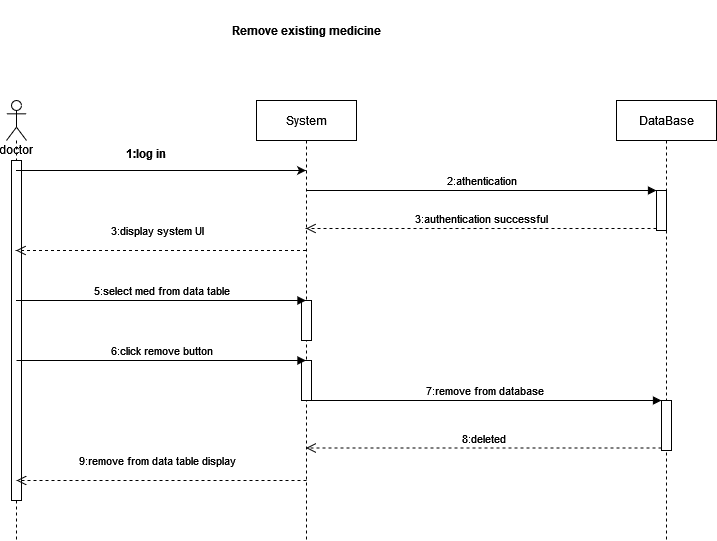

The diagram above was exported from draw.io. Its source (the exported page's mxGraphModel, read from the mxfile embedded in the PNG):
<mxGraphModel dx="1038" dy="534" grid="1" gridSize="10" guides="1" tooltips="1" connect="1" arrows="1" fold="1" page="1" pageScale="1" pageWidth="850" pageHeight="1100" math="0" shadow="0">
  <root>
    <mxCell id="0" />
    <mxCell id="1" parent="0" />
    <mxCell id="efDrEacvrbJ5sxGJcClr-12" value="2:athentication" style="html=1;verticalAlign=bottom;endArrow=block;entryX=0;entryY=0;rounded=0;" parent="1" source="efDrEacvrbJ5sxGJcClr-18" target="efDrEacvrbJ5sxGJcClr-11" edge="1">
      <mxGeometry relative="1" as="geometry">
        <mxPoint x="710" y="190" as="sourcePoint" />
      </mxGeometry>
    </mxCell>
    <mxCell id="efDrEacvrbJ5sxGJcClr-13" value="3:authentication successful" style="html=1;verticalAlign=bottom;endArrow=open;dashed=1;endSize=8;exitX=0;exitY=0.95;rounded=0;" parent="1" source="efDrEacvrbJ5sxGJcClr-11" target="efDrEacvrbJ5sxGJcClr-18" edge="1">
      <mxGeometry relative="1" as="geometry">
        <mxPoint x="710" y="266" as="targetPoint" />
      </mxGeometry>
    </mxCell>
    <mxCell id="efDrEacvrbJ5sxGJcClr-15" value="7:remove from database" style="html=1;verticalAlign=bottom;endArrow=block;entryX=0;entryY=0;rounded=0;" parent="1" source="efDrEacvrbJ5sxGJcClr-18" target="efDrEacvrbJ5sxGJcClr-14" edge="1">
      <mxGeometry relative="1" as="geometry">
        <mxPoint x="390" y="470" as="sourcePoint" />
      </mxGeometry>
    </mxCell>
    <mxCell id="efDrEacvrbJ5sxGJcClr-16" value="8:deleted" style="html=1;verticalAlign=bottom;endArrow=open;dashed=1;endSize=8;exitX=0;exitY=0.95;rounded=0;" parent="1" source="efDrEacvrbJ5sxGJcClr-14" target="efDrEacvrbJ5sxGJcClr-18" edge="1">
      <mxGeometry relative="1" as="geometry">
        <mxPoint x="390" y="546" as="targetPoint" />
      </mxGeometry>
    </mxCell>
    <mxCell id="efDrEacvrbJ5sxGJcClr-17" value="&lt;div&gt;doctor&lt;/div&gt;&lt;div&gt;&lt;br&gt;&lt;/div&gt;" style="shape=umlLifeline;participant=umlActor;perimeter=lifelinePerimeter;whiteSpace=wrap;html=1;container=1;collapsible=0;recursiveResize=0;verticalAlign=top;spacingTop=36;outlineConnect=0;" parent="1" vertex="1">
      <mxGeometry x="90" y="120" width="20" height="440" as="geometry" />
    </mxCell>
    <mxCell id="xbK8LVXBEnm5bNeqD2d0-3" value="" style="html=1;points=[];perimeter=orthogonalPerimeter;" vertex="1" parent="efDrEacvrbJ5sxGJcClr-17">
      <mxGeometry x="5" y="60" width="10" height="340" as="geometry" />
    </mxCell>
    <mxCell id="efDrEacvrbJ5sxGJcClr-18" value="System" style="shape=umlLifeline;perimeter=lifelinePerimeter;whiteSpace=wrap;html=1;container=1;collapsible=0;recursiveResize=0;outlineConnect=0;" parent="1" vertex="1">
      <mxGeometry x="340" y="120" width="100" height="440" as="geometry" />
    </mxCell>
    <mxCell id="efDrEacvrbJ5sxGJcClr-30" value="" style="html=1;points=[];perimeter=orthogonalPerimeter;" parent="efDrEacvrbJ5sxGJcClr-18" vertex="1">
      <mxGeometry x="45" y="200" width="10" height="40" as="geometry" />
    </mxCell>
    <mxCell id="efDrEacvrbJ5sxGJcClr-32" value="" style="html=1;points=[];perimeter=orthogonalPerimeter;" parent="efDrEacvrbJ5sxGJcClr-18" vertex="1">
      <mxGeometry x="45" y="260" width="10" height="40" as="geometry" />
    </mxCell>
    <mxCell id="efDrEacvrbJ5sxGJcClr-19" value="DataBase" style="shape=umlLifeline;perimeter=lifelinePerimeter;whiteSpace=wrap;html=1;container=1;collapsible=0;recursiveResize=0;outlineConnect=0;" parent="1" vertex="1">
      <mxGeometry x="700" y="120" width="100" height="440" as="geometry" />
    </mxCell>
    <mxCell id="efDrEacvrbJ5sxGJcClr-11" value="" style="html=1;points=[];perimeter=orthogonalPerimeter;" parent="efDrEacvrbJ5sxGJcClr-19" vertex="1">
      <mxGeometry x="40" y="90" width="10" height="40" as="geometry" />
    </mxCell>
    <mxCell id="efDrEacvrbJ5sxGJcClr-14" value="" style="html=1;points=[];perimeter=orthogonalPerimeter;" parent="efDrEacvrbJ5sxGJcClr-19" vertex="1">
      <mxGeometry x="45" y="300" width="10" height="50" as="geometry" />
    </mxCell>
    <mxCell id="efDrEacvrbJ5sxGJcClr-20" value="" style="endArrow=classic;html=1;rounded=0;" parent="1" source="efDrEacvrbJ5sxGJcClr-17" target="efDrEacvrbJ5sxGJcClr-18" edge="1">
      <mxGeometry width="50" height="50" relative="1" as="geometry">
        <mxPoint x="400" y="400" as="sourcePoint" />
        <mxPoint x="450" y="350" as="targetPoint" />
        <Array as="points">
          <mxPoint x="250" y="190" />
        </Array>
      </mxGeometry>
    </mxCell>
    <mxCell id="efDrEacvrbJ5sxGJcClr-21" value="3:display system UI" style="html=1;verticalAlign=bottom;endArrow=open;dashed=1;endSize=8;rounded=0;" parent="1" source="efDrEacvrbJ5sxGJcClr-18" target="efDrEacvrbJ5sxGJcClr-17" edge="1">
      <mxGeometry x="0.031" y="-10" relative="1" as="geometry">
        <mxPoint x="310" y="270" as="sourcePoint" />
        <mxPoint x="230" y="270" as="targetPoint" />
        <Array as="points">
          <mxPoint x="270" y="270" />
          <mxPoint x="240" y="270" />
        </Array>
        <mxPoint as="offset" />
      </mxGeometry>
    </mxCell>
    <mxCell id="efDrEacvrbJ5sxGJcClr-29" value="5:select med from data table" style="html=1;verticalAlign=bottom;endArrow=block;rounded=0;" parent="1" source="efDrEacvrbJ5sxGJcClr-17" target="efDrEacvrbJ5sxGJcClr-18" edge="1">
      <mxGeometry width="80" relative="1" as="geometry">
        <mxPoint x="100" y="370" as="sourcePoint" />
        <mxPoint x="180" y="360" as="targetPoint" />
        <Array as="points">
          <mxPoint x="150" y="320" />
        </Array>
      </mxGeometry>
    </mxCell>
    <mxCell id="efDrEacvrbJ5sxGJcClr-31" value="6:click remove button" style="html=1;verticalAlign=bottom;endArrow=block;rounded=0;" parent="1" edge="1">
      <mxGeometry width="80" relative="1" as="geometry">
        <mxPoint x="100" y="380" as="sourcePoint" />
        <mxPoint x="389.5" y="380" as="targetPoint" />
        <Array as="points">
          <mxPoint x="270" y="380" />
        </Array>
      </mxGeometry>
    </mxCell>
    <mxCell id="efDrEacvrbJ5sxGJcClr-33" value="9:remove from data table display" style="html=1;verticalAlign=bottom;endArrow=open;dashed=1;endSize=8;rounded=0;" parent="1" edge="1">
      <mxGeometry x="0.031" y="-10" relative="1" as="geometry">
        <mxPoint x="390" y="500" as="sourcePoint" />
        <mxPoint x="100" y="500" as="targetPoint" />
        <Array as="points">
          <mxPoint x="270.5" y="500" />
          <mxPoint x="240.5" y="500" />
        </Array>
        <mxPoint as="offset" />
      </mxGeometry>
    </mxCell>
    <mxCell id="efDrEacvrbJ5sxGJcClr-34" value="1:log in" style="text;align=center;fontStyle=1;verticalAlign=middle;spacingLeft=3;spacingRight=3;strokeColor=none;rotatable=0;points=[[0,0.5],[1,0.5]];portConstraint=eastwest;" parent="1" vertex="1">
      <mxGeometry x="190" y="160" width="80" height="26" as="geometry" />
    </mxCell>
    <mxCell id="efDrEacvrbJ5sxGJcClr-36" value="Remove existing medicine" style="text;align=center;fontStyle=1;verticalAlign=middle;spacingLeft=3;spacingRight=3;strokeColor=none;rotatable=0;points=[[0,0.5],[1,0.5]];portConstraint=eastwest;" parent="1" vertex="1">
      <mxGeometry x="205" y="20" width="370" height="60" as="geometry" />
    </mxCell>
  </root>
</mxGraphModel>